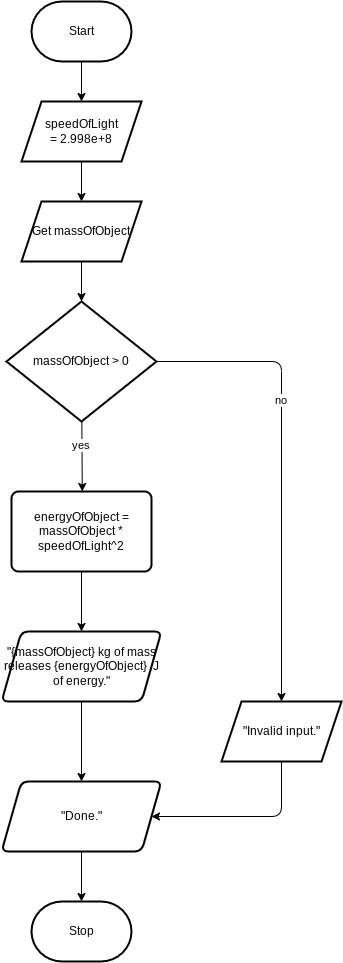

The diagram above was exported from draw.io. Its source (the exported page's mxGraphModel, read from the mxfile embedded in the PNG):
<mxGraphModel dx="826" dy="578" grid="1" gridSize="10" guides="1" tooltips="1" connect="1" arrows="1" fold="1" page="1" pageScale="1" pageWidth="827" pageHeight="1169" math="0" shadow="0">
  <root>
    <mxCell id="0" />
    <mxCell id="1" parent="0" />
    <mxCell id="4" value="" style="edgeStyle=none;html=1;" edge="1" parent="1" source="2" target="3">
      <mxGeometry relative="1" as="geometry" />
    </mxCell>
    <mxCell id="2" value="Start" style="strokeWidth=2;html=1;shape=mxgraph.flowchart.terminator;whiteSpace=wrap;" vertex="1" parent="1">
      <mxGeometry x="260" y="20" width="100" height="60" as="geometry" />
    </mxCell>
    <mxCell id="15" value="" style="edgeStyle=none;html=1;" edge="1" parent="1" source="3" target="14">
      <mxGeometry relative="1" as="geometry" />
    </mxCell>
    <mxCell id="3" value="speedOfLight =&amp;nbsp;2.998e+8" style="shape=parallelogram;perimeter=parallelogramPerimeter;whiteSpace=wrap;html=1;fixedSize=1;strokeWidth=2;" vertex="1" parent="1">
      <mxGeometry x="250" y="120" width="120" height="60" as="geometry" />
    </mxCell>
    <mxCell id="12" value="" style="edgeStyle=none;html=1;" edge="1" parent="1" source="5">
      <mxGeometry relative="1" as="geometry">
        <mxPoint x="310.7647058823529" y="510" as="targetPoint" />
      </mxGeometry>
    </mxCell>
    <mxCell id="13" value="yes" style="edgeLabel;html=1;align=center;verticalAlign=middle;resizable=0;points=[];" vertex="1" connectable="0" parent="12">
      <mxGeometry x="-0.3371" y="-2" relative="1" as="geometry">
        <mxPoint as="offset" />
      </mxGeometry>
    </mxCell>
    <mxCell id="24" value="" style="edgeStyle=none;html=1;" edge="1" parent="1" source="5" target="23">
      <mxGeometry relative="1" as="geometry">
        <Array as="points">
          <mxPoint x="510" y="380" />
        </Array>
      </mxGeometry>
    </mxCell>
    <mxCell id="25" value="no" style="edgeLabel;html=1;align=center;verticalAlign=middle;resizable=0;points=[];" vertex="1" connectable="0" parent="24">
      <mxGeometry x="-0.299" y="-2" relative="1" as="geometry">
        <mxPoint as="offset" />
      </mxGeometry>
    </mxCell>
    <mxCell id="5" value="massOfObject &amp;gt; 0" style="rhombus;whiteSpace=wrap;html=1;strokeWidth=2;" vertex="1" parent="1">
      <mxGeometry x="235" y="320" width="150" height="120" as="geometry" />
    </mxCell>
    <mxCell id="18" value="" style="edgeStyle=none;html=1;" edge="1" parent="1" source="10" target="17">
      <mxGeometry relative="1" as="geometry" />
    </mxCell>
    <mxCell id="10" value="energyOfObject = massOfObject * speedOfLight^2" style="rounded=1;whiteSpace=wrap;html=1;absoluteArcSize=1;arcSize=14;strokeWidth=2;" vertex="1" parent="1">
      <mxGeometry x="240" y="510" width="140" height="80" as="geometry" />
    </mxCell>
    <mxCell id="16" value="" style="edgeStyle=none;html=1;" edge="1" parent="1" source="14" target="5">
      <mxGeometry relative="1" as="geometry" />
    </mxCell>
    <mxCell id="14" value="Get massOfObject" style="shape=parallelogram;perimeter=parallelogramPerimeter;whiteSpace=wrap;html=1;fixedSize=1;strokeWidth=2;" vertex="1" parent="1">
      <mxGeometry x="250" y="220" width="120" height="60" as="geometry" />
    </mxCell>
    <mxCell id="20" value="" style="edgeStyle=none;html=1;" edge="1" parent="1" source="17" target="19">
      <mxGeometry relative="1" as="geometry" />
    </mxCell>
    <mxCell id="17" value="&quot;{massOfObject} kg of mass releases {energyOfObject}&amp;nbsp; J of energy.&quot;" style="shape=parallelogram;perimeter=parallelogramPerimeter;whiteSpace=wrap;html=1;fixedSize=1;rounded=1;arcSize=14;strokeWidth=2;" vertex="1" parent="1">
      <mxGeometry x="230" y="650" width="160" height="70" as="geometry" />
    </mxCell>
    <mxCell id="22" value="" style="edgeStyle=none;html=1;" edge="1" parent="1" source="19" target="21">
      <mxGeometry relative="1" as="geometry" />
    </mxCell>
    <mxCell id="19" value="&quot;Done.&quot;" style="shape=parallelogram;perimeter=parallelogramPerimeter;whiteSpace=wrap;html=1;fixedSize=1;rounded=1;arcSize=14;strokeWidth=2;" vertex="1" parent="1">
      <mxGeometry x="230" y="800" width="160" height="70" as="geometry" />
    </mxCell>
    <mxCell id="21" value="Stop" style="strokeWidth=2;html=1;shape=mxgraph.flowchart.terminator;whiteSpace=wrap;" vertex="1" parent="1">
      <mxGeometry x="260" y="920" width="100" height="60" as="geometry" />
    </mxCell>
    <mxCell id="27" value="" style="edgeStyle=none;html=1;entryX=1;entryY=0.5;entryDx=0;entryDy=0;" edge="1" parent="1" source="23" target="19">
      <mxGeometry relative="1" as="geometry">
        <mxPoint x="510" y="860" as="targetPoint" />
        <Array as="points">
          <mxPoint x="510" y="835" />
        </Array>
      </mxGeometry>
    </mxCell>
    <mxCell id="23" value="&quot;Invalid input.&quot;" style="shape=parallelogram;perimeter=parallelogramPerimeter;whiteSpace=wrap;html=1;fixedSize=1;strokeWidth=2;" vertex="1" parent="1">
      <mxGeometry x="450" y="720" width="120" height="60" as="geometry" />
    </mxCell>
  </root>
</mxGraphModel>